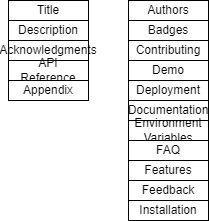

The diagram above was exported from draw.io. Its source (the exported page's mxGraphModel, read from the mxfile embedded in the PNG):
<mxGraphModel dx="782" dy="517" grid="1" gridSize="10" guides="1" tooltips="1" connect="1" arrows="1" fold="1" page="1" pageScale="1" pageWidth="827" pageHeight="1169" math="0" shadow="0">
  <root>
    <mxCell id="-74E_I0a73wQQZLRpNyG-0" />
    <mxCell id="-74E_I0a73wQQZLRpNyG-1" parent="-74E_I0a73wQQZLRpNyG-0" />
    <mxCell id="-74E_I0a73wQQZLRpNyG-2" value="Title" style="rounded=0;whiteSpace=wrap;html=1;" parent="-74E_I0a73wQQZLRpNyG-1" vertex="1">
      <mxGeometry x="120" y="160" width="80" height="20" as="geometry" />
    </mxCell>
    <mxCell id="-74E_I0a73wQQZLRpNyG-3" value="Description" style="rounded=0;whiteSpace=wrap;html=1;" parent="-74E_I0a73wQQZLRpNyG-1" vertex="1">
      <mxGeometry x="120" y="180" width="80" height="20" as="geometry" />
    </mxCell>
    <mxCell id="-74E_I0a73wQQZLRpNyG-4" value="Acknowledgments" style="rounded=0;whiteSpace=wrap;html=1;" parent="-74E_I0a73wQQZLRpNyG-1" vertex="1">
      <mxGeometry x="120" y="200" width="80" height="20" as="geometry" />
    </mxCell>
    <mxCell id="-74E_I0a73wQQZLRpNyG-5" value="API Reference" style="rounded=0;whiteSpace=wrap;html=1;" parent="-74E_I0a73wQQZLRpNyG-1" vertex="1">
      <mxGeometry x="120" y="220" width="80" height="20" as="geometry" />
    </mxCell>
    <mxCell id="-74E_I0a73wQQZLRpNyG-6" value="Appendix" style="rounded=0;whiteSpace=wrap;html=1;" parent="-74E_I0a73wQQZLRpNyG-1" vertex="1">
      <mxGeometry x="120" y="240" width="80" height="20" as="geometry" />
    </mxCell>
    <mxCell id="-74E_I0a73wQQZLRpNyG-7" value="Authors" style="rounded=0;whiteSpace=wrap;html=1;" parent="-74E_I0a73wQQZLRpNyG-1" vertex="1">
      <mxGeometry x="240" y="160" width="80" height="20" as="geometry" />
    </mxCell>
    <mxCell id="-74E_I0a73wQQZLRpNyG-8" value="Badges" style="rounded=0;whiteSpace=wrap;html=1;" parent="-74E_I0a73wQQZLRpNyG-1" vertex="1">
      <mxGeometry x="240" y="180" width="80" height="20" as="geometry" />
    </mxCell>
    <mxCell id="-74E_I0a73wQQZLRpNyG-9" value="Contributing" style="rounded=0;whiteSpace=wrap;html=1;" parent="-74E_I0a73wQQZLRpNyG-1" vertex="1">
      <mxGeometry x="240" y="200" width="80" height="20" as="geometry" />
    </mxCell>
    <mxCell id="-74E_I0a73wQQZLRpNyG-10" value="Demo" style="rounded=0;whiteSpace=wrap;html=1;" parent="-74E_I0a73wQQZLRpNyG-1" vertex="1">
      <mxGeometry x="240" y="220" width="80" height="20" as="geometry" />
    </mxCell>
    <mxCell id="-74E_I0a73wQQZLRpNyG-11" value="Deployment" style="rounded=0;whiteSpace=wrap;html=1;" parent="-74E_I0a73wQQZLRpNyG-1" vertex="1">
      <mxGeometry x="240" y="240" width="80" height="20" as="geometry" />
    </mxCell>
    <mxCell id="-74E_I0a73wQQZLRpNyG-12" value="Documentation" style="rounded=0;whiteSpace=wrap;html=1;" parent="-74E_I0a73wQQZLRpNyG-1" vertex="1">
      <mxGeometry x="240" y="260" width="80" height="20" as="geometry" />
    </mxCell>
    <mxCell id="-74E_I0a73wQQZLRpNyG-13" value="Environment Variables" style="rounded=0;whiteSpace=wrap;html=1;" parent="-74E_I0a73wQQZLRpNyG-1" vertex="1">
      <mxGeometry x="240" y="280" width="80" height="20" as="geometry" />
    </mxCell>
    <mxCell id="-74E_I0a73wQQZLRpNyG-14" value="FAQ" style="rounded=0;whiteSpace=wrap;html=1;" parent="-74E_I0a73wQQZLRpNyG-1" vertex="1">
      <mxGeometry x="240" y="300" width="80" height="20" as="geometry" />
    </mxCell>
    <mxCell id="-74E_I0a73wQQZLRpNyG-15" value="Features" style="rounded=0;whiteSpace=wrap;html=1;" parent="-74E_I0a73wQQZLRpNyG-1" vertex="1">
      <mxGeometry x="240" y="320" width="80" height="20" as="geometry" />
    </mxCell>
    <mxCell id="-74E_I0a73wQQZLRpNyG-16" value="Feedback" style="rounded=0;whiteSpace=wrap;html=1;" parent="-74E_I0a73wQQZLRpNyG-1" vertex="1">
      <mxGeometry x="240" y="340" width="80" height="20" as="geometry" />
    </mxCell>
    <mxCell id="-74E_I0a73wQQZLRpNyG-17" value="Installation" style="rounded=0;whiteSpace=wrap;html=1;" parent="-74E_I0a73wQQZLRpNyG-1" vertex="1">
      <mxGeometry x="240" y="360" width="80" height="20" as="geometry" />
    </mxCell>
  </root>
</mxGraphModel>